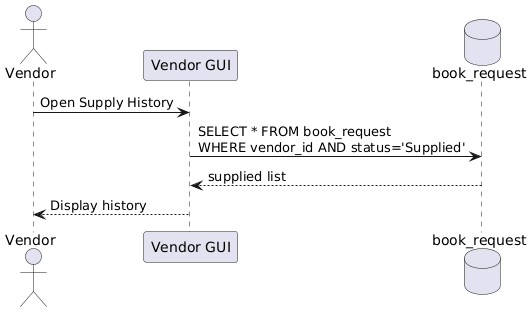

The diagram above was rendered by PlantUML. Its source (embedded in the PNG):
@startuml
actor Vendor
participant "Vendor GUI" as VGUI
database "book_request" as BRDB

Vendor -> VGUI : Open Supply History
VGUI -> BRDB : SELECT * FROM book_request\nWHERE vendor_id AND status='Supplied'
BRDB --> VGUI : supplied list
VGUI --> Vendor : Display history
@enduml